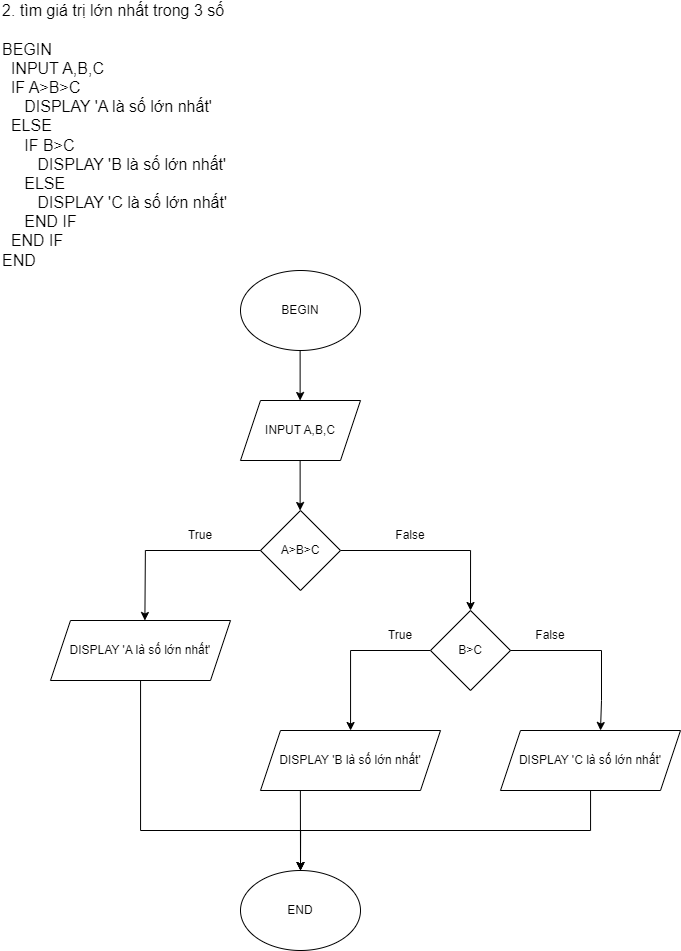

The diagram above was exported from draw.io. Its source (the exported page's mxGraphModel, read from the mxfile embedded in the PNG):
<mxGraphModel dx="1235" dy="2866" grid="1" gridSize="10" guides="1" tooltips="1" connect="1" arrows="1" fold="1" page="1" pageScale="1" pageWidth="850" pageHeight="1100" math="0" shadow="0">
  <root>
    <mxCell id="0" />
    <mxCell id="1" parent="0" />
    <mxCell id="vznDMPSmSkZPiSIZAE4B-1" value="&lt;div style=&quot;font-size: 16px;&quot;&gt;2. tìm giá trị lớn nhất trong 3 số&lt;/div&gt;&lt;div style=&quot;font-size: 16px;&quot;&gt;&lt;br style=&quot;font-size: 16px;&quot;&gt;&lt;/div&gt;&lt;div style=&quot;font-size: 16px;&quot;&gt;BEGIN&lt;/div&gt;&lt;div style=&quot;font-size: 16px;&quot;&gt;&amp;nbsp; INPUT A,B,C&lt;/div&gt;&lt;div style=&quot;font-size: 16px;&quot;&gt;&amp;nbsp; IF A&amp;gt;B&amp;gt;C&lt;/div&gt;&lt;div style=&quot;font-size: 16px;&quot;&gt;&amp;nbsp; &amp;nbsp; &amp;nbsp;DISPLAY 'A là số lớn nhất'&lt;/div&gt;&lt;div style=&quot;font-size: 16px;&quot;&gt;&amp;nbsp; ELSE&lt;/div&gt;&lt;div style=&quot;font-size: 16px;&quot;&gt;&amp;nbsp; &amp;nbsp; &amp;nbsp;IF B&amp;gt;C&amp;nbsp;&lt;/div&gt;&lt;div style=&quot;font-size: 16px;&quot;&gt;&amp;nbsp; &amp;nbsp; &amp;nbsp; &amp;nbsp; DISPLAY 'B là số lớn nhất'&lt;/div&gt;&lt;div style=&quot;font-size: 16px;&quot;&gt;&amp;nbsp; &amp;nbsp; &amp;nbsp;ELSE&lt;/div&gt;&lt;div style=&quot;font-size: 16px;&quot;&gt;&amp;nbsp; &amp;nbsp; &amp;nbsp; &amp;nbsp; DISPLAY 'C là số lớn nhất'&lt;/div&gt;&lt;div style=&quot;font-size: 16px;&quot;&gt;&amp;nbsp; &amp;nbsp; &amp;nbsp;END IF&lt;/div&gt;&lt;div style=&quot;font-size: 16px;&quot;&gt;&amp;nbsp; END IF&lt;/div&gt;&lt;div style=&quot;font-size: 16px;&quot;&gt;END&lt;/div&gt;" style="text;html=1;strokeColor=none;fillColor=none;align=left;verticalAlign=middle;whiteSpace=wrap;rounded=0;fontSize=16;" vertex="1" parent="1">
      <mxGeometry x="20" y="-2190" width="500" height="270" as="geometry" />
    </mxCell>
    <mxCell id="vznDMPSmSkZPiSIZAE4B-2" value="BEGIN" style="ellipse;whiteSpace=wrap;html=1;" vertex="1" parent="1">
      <mxGeometry x="260" y="-1920" width="120" height="80" as="geometry" />
    </mxCell>
    <mxCell id="vznDMPSmSkZPiSIZAE4B-3" value="" style="endArrow=classic;html=1;rounded=0;" edge="1" parent="1">
      <mxGeometry width="50" height="50" relative="1" as="geometry">
        <mxPoint x="319.62" y="-1840" as="sourcePoint" />
        <mxPoint x="319.62" y="-1790" as="targetPoint" />
      </mxGeometry>
    </mxCell>
    <mxCell id="vznDMPSmSkZPiSIZAE4B-5" value="" style="endArrow=classic;html=1;rounded=0;" edge="1" parent="1">
      <mxGeometry width="50" height="50" relative="1" as="geometry">
        <mxPoint x="319.62" y="-1730" as="sourcePoint" />
        <mxPoint x="319.62" y="-1680" as="targetPoint" />
      </mxGeometry>
    </mxCell>
    <mxCell id="vznDMPSmSkZPiSIZAE4B-6" value="INPUT A,B,C" style="shape=parallelogram;perimeter=parallelogramPerimeter;whiteSpace=wrap;html=1;fixedSize=1;" vertex="1" parent="1">
      <mxGeometry x="260" y="-1790" width="120" height="60" as="geometry" />
    </mxCell>
    <mxCell id="vznDMPSmSkZPiSIZAE4B-20" style="edgeStyle=orthogonalEdgeStyle;rounded=0;orthogonalLoop=1;jettySize=auto;html=1;entryX=0.5;entryY=0;entryDx=0;entryDy=0;" edge="1" parent="1" source="vznDMPSmSkZPiSIZAE4B-7" target="vznDMPSmSkZPiSIZAE4B-13">
      <mxGeometry relative="1" as="geometry" />
    </mxCell>
    <mxCell id="vznDMPSmSkZPiSIZAE4B-7" value="A&amp;gt;B&amp;gt;C" style="rhombus;whiteSpace=wrap;html=1;" vertex="1" parent="1">
      <mxGeometry x="280" y="-1680" width="80" height="80" as="geometry" />
    </mxCell>
    <mxCell id="vznDMPSmSkZPiSIZAE4B-33" style="edgeStyle=orthogonalEdgeStyle;rounded=0;orthogonalLoop=1;jettySize=auto;html=1;entryX=0.5;entryY=0;entryDx=0;entryDy=0;" edge="1" parent="1" source="vznDMPSmSkZPiSIZAE4B-11" target="vznDMPSmSkZPiSIZAE4B-26">
      <mxGeometry relative="1" as="geometry">
        <Array as="points">
          <mxPoint x="160" y="-1360" />
          <mxPoint x="320" y="-1360" />
        </Array>
      </mxGeometry>
    </mxCell>
    <mxCell id="vznDMPSmSkZPiSIZAE4B-11" value="DISPLAY 'A là số lớn nhất'" style="shape=parallelogram;perimeter=parallelogramPerimeter;whiteSpace=wrap;html=1;fixedSize=1;" vertex="1" parent="1">
      <mxGeometry x="70" y="-1570" width="180" height="60" as="geometry" />
    </mxCell>
    <mxCell id="vznDMPSmSkZPiSIZAE4B-21" style="edgeStyle=orthogonalEdgeStyle;rounded=0;orthogonalLoop=1;jettySize=auto;html=1;exitX=0;exitY=0.5;exitDx=0;exitDy=0;" edge="1" parent="1" source="vznDMPSmSkZPiSIZAE4B-13" target="vznDMPSmSkZPiSIZAE4B-16">
      <mxGeometry relative="1" as="geometry" />
    </mxCell>
    <mxCell id="vznDMPSmSkZPiSIZAE4B-13" value="B&amp;gt;C" style="rhombus;whiteSpace=wrap;html=1;" vertex="1" parent="1">
      <mxGeometry x="450" y="-1580" width="80" height="80" as="geometry" />
    </mxCell>
    <mxCell id="vznDMPSmSkZPiSIZAE4B-16" value="DISPLAY 'B là số lớn nhất'" style="shape=parallelogram;perimeter=parallelogramPerimeter;whiteSpace=wrap;html=1;fixedSize=1;" vertex="1" parent="1">
      <mxGeometry x="280" y="-1460" width="180" height="60" as="geometry" />
    </mxCell>
    <mxCell id="vznDMPSmSkZPiSIZAE4B-34" style="edgeStyle=orthogonalEdgeStyle;rounded=0;orthogonalLoop=1;jettySize=auto;html=1;entryX=0.5;entryY=0;entryDx=0;entryDy=0;" edge="1" parent="1" source="vznDMPSmSkZPiSIZAE4B-17" target="vznDMPSmSkZPiSIZAE4B-26">
      <mxGeometry relative="1" as="geometry">
        <Array as="points">
          <mxPoint x="610" y="-1360" />
          <mxPoint x="320" y="-1360" />
        </Array>
      </mxGeometry>
    </mxCell>
    <mxCell id="vznDMPSmSkZPiSIZAE4B-17" value="DISPLAY 'C là số lớn nhất'" style="shape=parallelogram;perimeter=parallelogramPerimeter;whiteSpace=wrap;html=1;fixedSize=1;" vertex="1" parent="1">
      <mxGeometry x="520" y="-1460" width="180" height="60" as="geometry" />
    </mxCell>
    <mxCell id="vznDMPSmSkZPiSIZAE4B-24" style="edgeStyle=orthogonalEdgeStyle;rounded=0;orthogonalLoop=1;jettySize=auto;html=1;exitX=1;exitY=0.5;exitDx=0;exitDy=0;" edge="1" parent="1" source="vznDMPSmSkZPiSIZAE4B-13">
      <mxGeometry relative="1" as="geometry">
        <mxPoint x="700" y="-1540" as="sourcePoint" />
        <mxPoint x="620" y="-1460" as="targetPoint" />
        <Array as="points">
          <mxPoint x="621" y="-1540" />
          <mxPoint x="621" y="-1490" />
          <mxPoint x="620" y="-1490" />
        </Array>
      </mxGeometry>
    </mxCell>
    <mxCell id="vznDMPSmSkZPiSIZAE4B-25" style="edgeStyle=orthogonalEdgeStyle;rounded=0;orthogonalLoop=1;jettySize=auto;html=1;exitX=0;exitY=0.5;exitDx=0;exitDy=0;entryX=0.691;entryY=0.016;entryDx=0;entryDy=0;entryPerimeter=0;" edge="1" parent="1" source="vznDMPSmSkZPiSIZAE4B-7">
      <mxGeometry relative="1" as="geometry">
        <mxPoint x="250" y="-1640.96" as="sourcePoint" />
        <mxPoint x="164.38" y="-1570" as="targetPoint" />
      </mxGeometry>
    </mxCell>
    <mxCell id="vznDMPSmSkZPiSIZAE4B-26" value="END" style="ellipse;whiteSpace=wrap;html=1;" vertex="1" parent="1">
      <mxGeometry x="260" y="-1320" width="120" height="80" as="geometry" />
    </mxCell>
    <mxCell id="vznDMPSmSkZPiSIZAE4B-31" value="" style="endArrow=classic;html=1;rounded=0;entryX=0.5;entryY=0;entryDx=0;entryDy=0;" edge="1" parent="1" target="vznDMPSmSkZPiSIZAE4B-26">
      <mxGeometry width="50" height="50" relative="1" as="geometry">
        <mxPoint x="319.88" y="-1400" as="sourcePoint" />
        <mxPoint x="319.88" y="-1350" as="targetPoint" />
      </mxGeometry>
    </mxCell>
    <mxCell id="vznDMPSmSkZPiSIZAE4B-35" value="True" style="text;html=1;strokeColor=none;fillColor=none;align=center;verticalAlign=middle;whiteSpace=wrap;rounded=0;" vertex="1" parent="1">
      <mxGeometry x="190" y="-1670" width="60" height="30" as="geometry" />
    </mxCell>
    <mxCell id="vznDMPSmSkZPiSIZAE4B-37" value="False" style="text;html=1;strokeColor=none;fillColor=none;align=center;verticalAlign=middle;whiteSpace=wrap;rounded=0;" vertex="1" parent="1">
      <mxGeometry x="400" y="-1670" width="60" height="30" as="geometry" />
    </mxCell>
    <mxCell id="vznDMPSmSkZPiSIZAE4B-39" value="True" style="text;html=1;strokeColor=none;fillColor=none;align=center;verticalAlign=middle;whiteSpace=wrap;rounded=0;" vertex="1" parent="1">
      <mxGeometry x="390" y="-1570" width="60" height="30" as="geometry" />
    </mxCell>
    <mxCell id="vznDMPSmSkZPiSIZAE4B-40" value="False" style="text;html=1;strokeColor=none;fillColor=none;align=center;verticalAlign=middle;whiteSpace=wrap;rounded=0;" vertex="1" parent="1">
      <mxGeometry x="540" y="-1570" width="60" height="30" as="geometry" />
    </mxCell>
  </root>
</mxGraphModel>